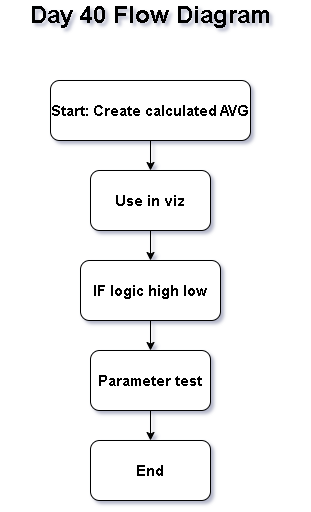

The diagram above was exported from draw.io. Its source (the exported page's mxGraphModel, read from the mxfile embedded in the PNG):
<mxGraphModel dx="860" dy="1565" grid="1" gridSize="10" guides="1" tooltips="1" connect="1" arrows="1" fold="1" page="1" pageScale="1" pageWidth="850" pageHeight="1100" math="0" shadow="0">
  <root>
    <mxCell id="0" />
    <mxCell id="1" parent="0" />
    <mxCell id="td7o2KokSXl_3fwQG_4g-9" edge="1" parent="1" source="td7o2KokSXl_3fwQG_4g-1" style="edgeStyle=orthogonalEdgeStyle;rounded=0;orthogonalLoop=1;jettySize=auto;html=1;" target="td7o2KokSXl_3fwQG_4g-3" value="">
      <mxGeometry relative="1" as="geometry" />
    </mxCell>
    <mxCell id="td7o2KokSXl_3fwQG_4g-1" parent="1" style="rounded=1;whiteSpace=wrap;html=1;" value="&lt;b&gt;&lt;font style=&quot;font-size: 15px;&quot;&gt;IF logic high low&lt;/font&gt;&lt;/b&gt;" vertex="1">
      <mxGeometry height="60" width="140" x="360" y="220" as="geometry" />
    </mxCell>
    <mxCell id="td7o2KokSXl_3fwQG_4g-2" parent="1" style="rounded=1;whiteSpace=wrap;html=1;" value="&lt;b&gt;&lt;font style=&quot;font-size: 15px;&quot;&gt;End&lt;/font&gt;&lt;/b&gt;" vertex="1">
      <mxGeometry height="60" width="120" x="370" y="400" as="geometry" />
    </mxCell>
    <mxCell id="td7o2KokSXl_3fwQG_4g-10" edge="1" parent="1" source="td7o2KokSXl_3fwQG_4g-3" style="edgeStyle=orthogonalEdgeStyle;rounded=0;orthogonalLoop=1;jettySize=auto;html=1;" target="td7o2KokSXl_3fwQG_4g-2" value="">
      <mxGeometry relative="1" as="geometry" />
    </mxCell>
    <mxCell id="td7o2KokSXl_3fwQG_4g-3" parent="1" style="rounded=1;whiteSpace=wrap;html=1;" value="&lt;b&gt;&lt;font style=&quot;font-size: 15px;&quot;&gt;Parameter test&lt;/font&gt;&lt;/b&gt;" vertex="1">
      <mxGeometry height="60" width="120" x="370" y="310" as="geometry" />
    </mxCell>
    <mxCell id="td7o2KokSXl_3fwQG_4g-15" edge="1" parent="1" source="td7o2KokSXl_3fwQG_4g-4" style="edgeStyle=orthogonalEdgeStyle;rounded=0;orthogonalLoop=1;jettySize=auto;html=1;" target="td7o2KokSXl_3fwQG_4g-1" value="">
      <mxGeometry relative="1" as="geometry" />
    </mxCell>
    <mxCell id="td7o2KokSXl_3fwQG_4g-4" parent="1" style="rounded=1;whiteSpace=wrap;html=1;" value="&lt;b&gt;&lt;font style=&quot;font-size: 15px;&quot;&gt;Use in viz&lt;/font&gt;&lt;/b&gt;" vertex="1">
      <mxGeometry height="60" width="120" x="370" y="130" as="geometry" />
    </mxCell>
    <mxCell id="td7o2KokSXl_3fwQG_4g-6" edge="1" parent="1" source="td7o2KokSXl_3fwQG_4g-5" style="edgeStyle=orthogonalEdgeStyle;rounded=0;orthogonalLoop=1;jettySize=auto;html=1;" target="td7o2KokSXl_3fwQG_4g-4" value="">
      <mxGeometry relative="1" as="geometry" />
    </mxCell>
    <mxCell id="td7o2KokSXl_3fwQG_4g-5" parent="1" style="rounded=1;whiteSpace=wrap;html=1;" value="&lt;b&gt;&lt;font style=&quot;font-size: 15px;&quot;&gt;Start: Create calculated AVG&lt;/font&gt;&lt;/b&gt;" vertex="1">
      <mxGeometry height="60" width="200" x="330" y="40" as="geometry" />
    </mxCell>
    <mxCell id="td7o2KokSXl_3fwQG_4g-16" parent="1" style="text;html=1;whiteSpace=wrap;strokeColor=none;fillColor=none;align=center;verticalAlign=middle;rounded=0;" value="&lt;b&gt;&lt;font style=&quot;font-size: 24px;&quot;&gt;Day 40 Flow Diagram&lt;/font&gt;&lt;/b&gt;" vertex="1">
      <mxGeometry height="30" width="300" x="280" y="-40" as="geometry" />
    </mxCell>
  </root>
</mxGraphModel>